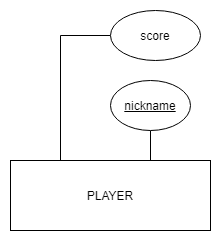

The diagram above was exported from draw.io. Its source (the exported page's mxGraphModel, read from the mxfile embedded in the PNG):
<mxGraphModel dx="868" dy="450" grid="1" gridSize="10" guides="1" tooltips="1" connect="1" arrows="1" fold="1" page="1" pageScale="1" pageWidth="827" pageHeight="1169" math="0" shadow="0">
  <root>
    <mxCell id="0" />
    <mxCell id="1" parent="0" />
    <mxCell id="JwKl3aKyd0qWCUuB1UGz-8" style="edgeStyle=orthogonalEdgeStyle;rounded=0;orthogonalLoop=1;jettySize=auto;html=1;exitX=0.75;exitY=0;exitDx=0;exitDy=0;entryX=0.5;entryY=1;entryDx=0;entryDy=0;endArrow=none;endFill=0;" parent="1" source="JwKl3aKyd0qWCUuB1UGz-3" target="JwKl3aKyd0qWCUuB1UGz-4" edge="1">
      <mxGeometry relative="1" as="geometry" />
    </mxCell>
    <mxCell id="JwKl3aKyd0qWCUuB1UGz-9" style="edgeStyle=orthogonalEdgeStyle;rounded=0;orthogonalLoop=1;jettySize=auto;html=1;exitX=0.25;exitY=0;exitDx=0;exitDy=0;entryX=0;entryY=0.5;entryDx=0;entryDy=0;endArrow=none;endFill=0;strokeColor=#000000;" parent="1" source="JwKl3aKyd0qWCUuB1UGz-3" target="JwKl3aKyd0qWCUuB1UGz-6" edge="1">
      <mxGeometry relative="1" as="geometry" />
    </mxCell>
    <mxCell id="JwKl3aKyd0qWCUuB1UGz-3" value="PLAYER" style="whiteSpace=wrap;html=1;align=center;" parent="1" vertex="1">
      <mxGeometry x="370" y="240" width="200" height="70" as="geometry" />
    </mxCell>
    <mxCell id="JwKl3aKyd0qWCUuB1UGz-4" value="&lt;u&gt;nickname&lt;/u&gt;" style="ellipse;whiteSpace=wrap;html=1;align=center;" parent="1" vertex="1">
      <mxGeometry x="470" y="160" width="80" height="50" as="geometry" />
    </mxCell>
    <mxCell id="JwKl3aKyd0qWCUuB1UGz-6" value="score" style="ellipse;whiteSpace=wrap;html=1;align=center;" parent="1" vertex="1">
      <mxGeometry x="470" y="90" width="90" height="50" as="geometry" />
    </mxCell>
  </root>
</mxGraphModel>